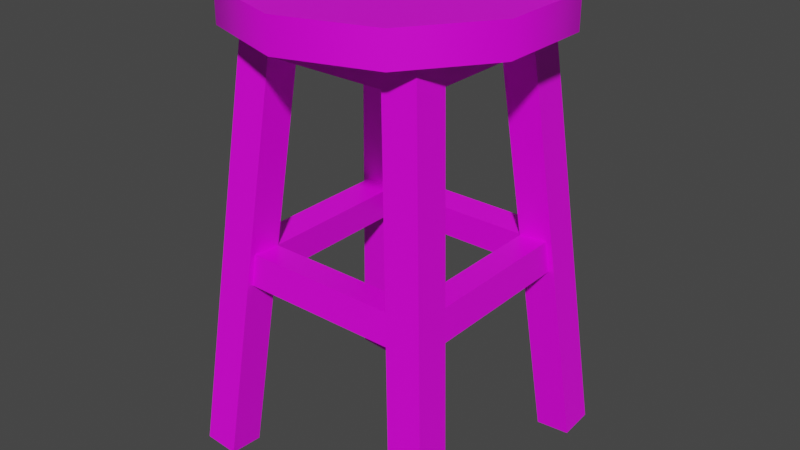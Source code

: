 # Source: prop-stool.blend  (saved by Blender 2.93.20; exported with 4.5.12 LTS)
import bpy
from mathutils import Matrix  # noqa: F401  (used for matrix-valued properties, if any)

bpy.ops.wm.read_factory_settings(use_empty=True)
scene = bpy.context.scene
scene.name = 'Scene'

# ---- collections
col_collection = bpy.data.collections.new('Collection'); scene.collection.children.link(col_collection)

# ---- images (referenced by path relative to the original .blend; pixels are not part of the script)
import os
ASSET_DIR = os.environ.get("B2B_ASSET_DIR", "")  # directory of the original .blend (textures are referenced by path, not embedded)
HERE = os.path.dirname(os.path.abspath(__file__))  # packed textures are extracted next to this script under _unpacked/

def load_image(name, relpath, width, height, colorspace="sRGB"):
    """Load a texture the original file referenced (path relative to the .blend, or extracted next to this script)."""
    p = next((c for c in (os.path.join(HERE, relpath), os.path.join(ASSET_DIR, relpath)) if relpath and os.path.exists(c)), "")
    if p:
        img = bpy.data.images.load(p, check_existing=True)
        img.name = name
    else:  # same state as the original file: an image datablock whose file is absent (Cycles renders it pink)
        img = bpy.data.images.new(name, width, height)
        img.source = "FILE"
        img.filepath = "//" + (relpath or name)
    img.colorspace_settings.name = colorspace
    return img
img_wood_png = load_image('wood.png', 'wood.png', 1024, 1024, 'sRGB')

# ---- materials (node trees are filled in below, after node groups)
mat_wood = bpy.data.materials.new('Wood')
mat_wood.alpha_threshold = 0.0
mat_wood.line_color = (0.0, 0.0, 0.0, 1.0)

# ---- material node trees
mat_wood.use_nodes = True; mat_wood.node_tree.nodes.clear()
_N = mat_wood.node_tree.nodes; _L = mat_wood.node_tree.links
n0 = _N.new('ShaderNodeOutputMaterial'); n0.name = 'Material Output'; n0.location = (300, 300)
n1 = _N.new('ShaderNodeBsdfPrincipled'); n1.name = 'Principled BSDF'; n1.location = (10, 300)
n1.distribution = 'GGX'
n1.subsurface_method = 'BURLEY'
n1.inputs[2].default_value = 0.4
n1.inputs[3].default_value = 1.45
n1.inputs[27].default_value = (0.0, 0.0, 0.0, 1.0)
n1.inputs[28].default_value = 1.0
n2 = _N.new('ShaderNodeTexImage'); n2.name = 'Image Texture'; n2.location = (-280, 280)
n2.image = img_wood_png
_L.new(n1.outputs[0], n0.inputs[0])
_L.new(n2.outputs[0], n1.inputs[0])
n0.is_active_output = True

# ---- world
world_world = bpy.data.worlds.new('World'); scene.world = world_world
world_world.use_nodes = True; world_world.node_tree.nodes.clear()
_N = world_world.node_tree.nodes; _L = world_world.node_tree.links
n0 = _N.new('ShaderNodeOutputWorld'); n0.name = 'World Output'; n0.location = (300, 300)
n1 = _N.new('ShaderNodeBackground'); n1.name = 'Background'; n1.location = (10, 300)
n1.inputs[0].default_value = (0.05088, 0.05088, 0.05088, 1.0)
_L.new(n1.outputs[0], n0.inputs[0])
n0.is_active_output = True
world_world.color = (0.05088, 0.05088, 0.05088)
world_world.use_sun_shadow = False
world_world.sun_shadow_jitter_overblur = 0.0

# ---- meshes
me_prop_stool = bpy.data.meshes.new('prop-stool')
me_prop_stool.from_pydata([(-7.118e-06, 0.6667, -0.2355), (-0.1385, 0.6667, -0.1905), (-0.224, 0.6667, -0.07277), (-0.224, 0.6667, 0.0728), (-0.1385, 0.6667, 0.1906), (-7.097e-06, 0.6667, 0.2356), (0.1384, 0.6667, 0.1906), (0.224, 0.6667, 0.0728), (0.224, 0.6667, -0.07277), (0.1384, 0.6667, -0.1905), (-7.118e-06, 0.7167, -0.2355), (-0.1385, 0.7167, -0.1905), (-0.224, 0.7167, -0.07277), (-0.224, 0.7167, 0.0728), (-0.1385, 0.7167, 0.1906), (-7.097e-06, 0.7167, 0.2356), (0.1384, 0.7167, 0.1906), (0.224, 0.7167, 0.0728), (0.224, 0.7167, -0.07277), (0.1384, 0.7167, -0.1905), (0.1547, 0.002613, 0.2078), (0.08889, 0.6832, 0.1423), (0.1547, -0.001633, 0.1544), (0.08889, 0.6789, 0.08882), (0.2082, 0.006843, 0.2074), (0.1423, 0.6874, 0.1419), (0.2082, 0.002596, 0.154), (0.1423, 0.6832, 0.08841), (-0.1547, 0.002613, -0.2078), (-0.0889, 0.6832, -0.1422), (-0.1547, -0.001633, -0.1544), (-0.0889, 0.6789, -0.08878), (-0.2082, 0.006843, -0.2074), (-0.1424, 0.6874, -0.1418), (-0.2082, 0.002596, -0.154), (-0.1424, 0.6832, -0.08838), (-0.2078, 0.002613, 0.1547), (-0.1423, 0.6832, 0.08891), (-0.1544, -0.001633, 0.1547), (-0.08881, 0.6789, 0.08891), (-0.2074, 0.006843, 0.2082), (-0.1419, 0.6874, 0.1424), (-0.154, 0.002596, 0.2082), (-0.0884, 0.6832, 0.1424), (0.2078, 0.002613, -0.1547), (0.1422, 0.6832, -0.08888), (0.1544, -0.001633, -0.1547), (0.08879, 0.6789, -0.08888), (0.2074, 0.006843, -0.2082), (0.1418, 0.6874, -0.1423), (0.154, 0.002596, -0.2082), (0.08839, 0.6832, -0.1423), (-0.1051, 0.6706, 0.1386), (0.09934, 0.6706, 0.1386), (-0.1051, 0.6671, 0.09443), (0.09934, 0.6671, 0.09443), (-0.1051, 0.6221, 0.1432), (0.09934, 0.6221, 0.1432), (-0.1051, 0.6186, 0.09911), (0.09934, 0.6186, 0.09911), (0.1385, 0.6706, 0.1051), (0.1385, 0.6706, -0.09933), (0.09441, 0.6671, 0.1051), (0.09441, 0.6671, -0.09933), (0.1432, 0.6221, 0.1051), (0.1432, 0.6221, -0.09933), (0.09908, 0.6186, 0.1051), (0.09908, 0.6186, -0.09933), (0.1051, 0.6706, -0.1385), (-0.09936, 0.6706, -0.1385), (0.1051, 0.6671, -0.0944), (-0.09936, 0.6671, -0.0944), (0.1051, 0.6221, -0.1432), (-0.09936, 0.6221, -0.1432), (0.1051, 0.6186, -0.09907), (-0.09936, 0.6186, -0.09907), (-0.1386, 0.6706, -0.1051), (-0.1386, 0.6706, 0.09937), (-0.09442, 0.6671, -0.1051), (-0.09442, 0.6671, 0.09937), (-0.1432, 0.6221, -0.1051), (-0.1432, 0.6221, 0.09937), (-0.0991, 0.6186, -0.1051), (-0.0991, 0.6186, 0.09937), (-0.1331, 0.3373, 0.1671), (0.1279, 0.3373, 0.1671), (-0.1331, 0.3338, 0.123), (0.1279, 0.3338, 0.123), (-0.1331, 0.2888, 0.1718), (0.1279, 0.2888, 0.1718), (-0.1331, 0.2853, 0.1277), (0.1279, 0.2853, 0.1277), (0.1671, 0.3373, 0.1337), (0.1671, 0.3373, -0.1292), (0.123, 0.3338, 0.1337), (0.123, 0.3338, -0.1292), (0.1718, 0.2888, 0.1337), (0.1718, 0.2888, -0.1292), (0.1277, 0.2853, 0.1337), (0.1277, 0.2853, -0.1292), (0.1337, 0.3373, -0.1684), (-0.1274, 0.3373, -0.1684), (0.1337, 0.3338, -0.1242), (-0.1274, 0.3338, -0.1242), (0.1337, 0.2888, -0.173), (-0.1274, 0.2888, -0.173), (0.1337, 0.2853, -0.1289), (-0.1274, 0.2853, -0.1289), (-0.1666, 0.3373, -0.1349), (-0.1666, 0.3373, 0.1279), (-0.1224, 0.3338, -0.1349), (-0.1224, 0.3338, 0.1279), (-0.1712, 0.2888, -0.1349), (-0.1712, 0.2888, 0.1279), (-0.1271, 0.2853, -0.1349), (-0.1271, 0.2853, 0.1279)], [], [(1, 0, 9, 8, 7, 6, 5, 4, 3, 2), (11, 12, 13, 14, 15, 16, 17, 18, 19, 10), (4, 14, 13, 3), (1, 11, 10, 0), (8, 18, 17, 7), (5, 15, 14, 4), (2, 12, 11, 1), (9, 19, 18, 8), (6, 16, 15, 5), (3, 13, 12, 2), (0, 10, 19, 9), (7, 17, 16, 6), (20, 21, 23, 22), (22, 23, 27, 26), (26, 27, 25, 24), (24, 25, 21, 20), (22, 26, 24, 20), (27, 23, 21, 25), (28, 29, 31, 30), (30, 31, 35, 34), (34, 35, 33, 32), (32, 33, 29, 28), (30, 34, 32, 28), (35, 31, 29, 33), (36, 37, 39, 38), (38, 39, 43, 42), (42, 43, 41, 40), (40, 41, 37, 36), (38, 42, 40, 36), (43, 39, 37, 41), (44, 45, 47, 46), (46, 47, 51, 50), (50, 51, 49, 48), (48, 49, 45, 44), (46, 50, 48, 44), (51, 47, 45, 49), (52, 53, 55, 54), (54, 55, 59, 58), (58, 59, 57, 56), (56, 57, 53, 52), (60, 61, 63, 62), (62, 63, 67, 66), (66, 67, 65, 64), (64, 65, 61, 60), (68, 69, 71, 70), (70, 71, 75, 74), (74, 75, 73, 72), (72, 73, 69, 68), (76, 77, 79, 78), (78, 79, 83, 82), (82, 83, 81, 80), (80, 81, 77, 76), (84, 85, 87, 86), (86, 87, 91, 90), (90, 91, 89, 88), (88, 89, 85, 84), (92, 93, 95, 94), (94, 95, 99, 98), (98, 99, 97, 96), (96, 97, 93, 92), (100, 101, 103, 102), (102, 103, 107, 106), (106, 107, 105, 104), (104, 105, 101, 100), (108, 109, 111, 110), (110, 111, 115, 114), (114, 115, 113, 112), (112, 113, 109, 108)])
me_prop_stool.polygons.foreach_set('use_smooth', [1, 1, 1, 1, 1, 1, 1, 1, 1, 1, 1, 1, 0, 0, 0, 0, 0, 0, 0, 0, 0, 0, 0, 0, 0, 0, 0, 0, 0, 0, 0, 0, 0, 0, 0, 0, 0, 0, 0, 0, 0, 0, 0, 0, 0, 0, 0, 0, 0, 0, 0, 0, 0, 0, 0, 0, 0, 0, 0, 0, 0, 0, 0, 0, 0, 0, 0, 0])
_k = set([(0, 1), (0, 9), (1, 2), (2, 3), (3, 4), (4, 5), (5, 6), (6, 7), (7, 8), (8, 9), (10, 11), (10, 19), (11, 12), (12, 13), (13, 14), (14, 15), (15, 16), (16, 17), (17, 18), (18, 19)])
me_prop_stool.attributes.new('sharp_edge', 'BOOLEAN', 'EDGE').data.foreach_set('value', [ (min(e.vertices), max(e.vertices)) in _k for e in me_prop_stool.edges])
_uv = me_prop_stool.uv_layers.new(name='UVMap')
_uv.uv.foreach_set('vector', [0.2887, -0.355, 0.462, -0.4113, 0.6353, -0.355, 0.7425, -0.2075, 0.7425, -0.02526, 0.6353, 0.1222, 0.462, 0.1785, 0.2887, 0.1222, 0.1815, -0.02526, 0.1815, -0.2075, 0.1794, -0.2075, 0.1794, -0.02526, 0.07225, 0.1222, -0.1011, 0.1785, -0.2744, 0.1222, -0.3815, -0.02526, -0.3815, -0.2075, -0.2744, -0.355, -0.1011, -0.4113, 0.07225, -0.355, 0.8173, 1.229, 0.7446, 1.229, 0.7446, 1.047, 0.8173, 1.047, 0.8173, 0.6823, 0.7446, 0.6823, 0.7446, 0.5, 0.8173, 0.5, 0.8173, 0.1355, 0.7446, 0.1355, 0.7446, -0.04677, 0.8173, -0.04677, 0.8173, 1.411, 0.7446, 1.411, 0.7446, 1.229, 0.8173, 1.229, 0.8173, 0.8645, 0.7446, 0.8645, 0.7446, 0.6823, 0.8173, 0.6823, 0.8173, 0.3177, 0.7446, 0.3177, 0.7446, 0.1355, 0.8173, 0.1355, 0.8173, -0.229, 0.7446, -0.229, 0.7446, -0.4113, 0.8173, -0.4113, 0.8173, 1.047, 0.7446, 1.047, 0.7446, 0.8645, 0.8173, 0.8645, 0.8173, 0.5, 0.7446, 0.5, 0.7446, 0.3177, 0.8173, 0.3177, 0.8173, -0.04677, 0.7446, -0.04677, 0.7446, -0.229, 0.8173, -0.229, 1.182, -0.4113, 1.182, 0.5851, 1.111, 0.5851, 1.111, -0.4113, -0.3271, 1.196, -0.3271, 0.1992, -0.2563, 0.1992, -0.2563, 1.196, -0.0168, 1.323, -0.0168, 0.3266, 0.05398, 0.3266, 0.05398, 1.323, -0.3293, 0.1992, -0.3293, 1.196, -0.4, 1.196, -0.4, 0.1992, 1.087, 1.202, 1.087, 1.131, 1.157, 1.131, 1.157, 1.202, 0.5564, 1.239, 0.4856, 1.239, 0.4856, 1.168, 0.5564, 1.168, 1.109, -0.4113, 1.109, 0.5851, 1.038, 0.5851, 1.038, -0.4113, 1.257, 0.5851, 1.257, -0.4113, 1.328, -0.4113, 1.328, 0.5851, -0.08975, 1.323, -0.08975, 0.3266, -0.01897, 0.3266, -0.01897, 1.323, 0.8902, -0.4113, 0.8902, 0.5851, 0.8195, 0.5851, 0.8195, -0.4113, 1.23, 1.202, 1.16, 1.202, 1.16, 1.131, 1.23, 1.131, 1.014, 1.202, 1.014, 1.131, 1.084, 1.131, 1.084, 1.202, -0.3086, 1.323, -0.3086, 0.3266, -0.2378, 0.3266, -0.2378, 1.323, 0.6878, 0.1807, 0.6878, 1.177, 0.617, 1.177, 0.617, 0.1807, 1.255, -0.4113, 1.255, 0.5851, 1.184, 0.5851, 1.184, -0.4113, -0.1649, 0.3266, -0.1649, 1.323, -0.2356, 1.323, -0.2356, 0.3266, 0.3211, 1.034, 0.2503, 1.034, 0.2503, 0.9632, 0.3211, 0.9632, 0.4834, 1.239, 0.4126, 1.239, 0.4126, 1.168, 0.4834, 1.168, 0.9654, 0.5851, 0.9654, -0.4113, 1.036, -0.4113, 1.036, 0.5851, -0.3108, 0.3266, -0.3108, 1.323, -0.3815, 1.323, -0.3815, 0.3266, -0.09192, 0.3266, -0.09192, 1.323, -0.1627, 1.323, -0.1627, 0.3266, 0.9632, -0.4113, 0.9632, 0.5851, 0.8924, 0.5851, 0.8924, -0.4113, 0.3397, 1.168, 0.4105, 1.168, 0.4105, 1.239, 0.3397, 1.239, 0.1269, 1.022, 0.1269, 1.093, 0.05615, 1.093, 0.05615, 1.022, 1.087, 1.129, 1.087, 0.8592, 1.145, 0.8592, 1.145, 1.129, 0.394, 0.6913, 0.394, 0.9611, 0.3233, 0.9611, 0.3233, 0.6913, 1.218, 0.5873, 1.218, 0.857, 1.16, 0.857, 1.16, 0.5873, 1.084, 0.5873, 1.084, 0.857, 1.014, 0.857, 1.014, 0.5873, 0.5749, 0.7462, 0.5749, 0.4765, 0.6333, 0.4765, 0.6333, 0.7462, 0.3962, 0.9611, 0.3962, 0.6913, 0.467, 0.6913, 0.467, 0.9611, 0.8195, 1.204, 0.8195, 0.9338, 0.8779, 0.9338, 0.8779, 1.204, 0.4413, 0.4743, 0.4413, 0.2046, 0.5121, 0.2046, 0.5121, 0.4743, 1.206, 0.8592, 1.206, 1.129, 1.147, 1.129, 1.147, 0.8592, 1.014, 1.129, 1.014, 0.8592, 1.084, 0.8592, 1.084, 1.129, 0.8924, 1.206, 0.8924, 0.9362, 0.9508, 0.9362, 0.9508, 1.206, 1.157, 0.5873, 1.157, 0.857, 1.087, 0.857, 1.087, 0.5873, 0.5143, 0.7462, 0.5143, 0.4765, 0.5727, 0.4765, 0.5727, 0.7462, 0.5851, 0.2046, 0.5851, 0.4743, 0.5143, 0.4743, 0.5143, 0.2046, 0.953, 1.206, 0.953, 0.9362, 1.011, 0.9362, 1.011, 1.206, 0.2503, 0.9611, 0.2503, 0.6913, 0.3211, 0.6913, 0.3211, 0.9611, 0.2481, 0.6913, 0.2481, 1.036, 0.1897, 1.036, 0.1897, 0.6913, 0.1084, 0.3405, 0.1084, 0.6849, 0.03765, 0.6849, 0.03765, 0.3405, 0.6094, 0.6755, 0.6094, 1.02, 0.551, 1.02, 0.551, 0.6755, 0.03548, 0.3405, 0.03548, 0.6849, -0.0353, 0.6849, -0.0353, 0.3405, 0.478, 1.02, 0.478, 0.6731, 0.5365, 0.6731, 0.5365, 1.02, -0.1104, 0.3381, -0.1104, 0.6849, -0.1812, 0.6849, -0.1812, 0.3381, 1.011, 0.5873, 1.011, 0.934, 0.953, 0.934, 0.953, 0.5873, 0.1269, 0.3266, 0.1269, 0.6734, 0.05615, 0.6734, 0.05615, 0.3266, 0.06849, 1.02, 0.06849, 0.6755, 0.1269, 0.6755, 0.1269, 1.02, 0.8195, 0.9316, 0.8195, 0.5873, 0.8902, 0.5873, 0.8902, 0.9316, 0.1875, 0.6913, 0.1875, 1.036, 0.1291, 1.036, 0.1291, 0.6913, 0.478, 0.671, 0.478, 0.3266, 0.5488, 0.3266, 0.5488, 0.671, 0.551, 0.6734, 0.551, 0.3266, 0.6094, 0.3266, 0.6094, 0.6734, -0.03747, 0.3381, -0.03747, 0.6849, -0.1083, 0.6849, -0.1083, 0.3381, 0.9508, 0.5873, 0.9508, 0.934, 0.8924, 0.934, 0.8924, 0.5873, -0.1834, 0.3381, -0.1834, 0.6849, -0.2541, 0.6849, -0.2541, 0.3381])
me_prop_stool.materials.append(mat_wood)
me_prop_stool.use_remesh_fix_poles = True
me_prop_stool.use_remesh_preserve_attributes = False
me_prop_stool.update()

# ---- objects
ob_prop_stool = bpy.data.objects.new('prop-stool', me_prop_stool)

# ---- transforms, parenting, visibility, modifiers, constraints
ob_prop_stool.location = (0.0, 0.0, 0.0)
ob_prop_stool.rotation_euler = (1.571, -0.0, 0.0)
_m = ob_prop_stool.modifiers.new('EdgeSplit', 'EDGE_SPLIT')
_m.use_edge_angle = False

# ---- collection membership
col_collection.objects.link(ob_prop_stool)

# ---- scene / render settings (as saved in the file)
scene.frame_start = 1; scene.frame_end = 250; scene.frame_set(1)
scene.render.engine = 'CYCLES'
scene.cycles.use_denoising = False
scene.cycles.samples = 128
scene.cycles.sampling_pattern = 'TABULATED_SOBOL'
scene.cycles.use_adaptive_sampling = False
scene.cycles.use_light_tree = False
scene.view_settings.view_transform = 'Filmic'
bpy.context.view_layer.update()

# ---- added for rendering (the .blend has no active camera and no usable light): camera, sun
cam_auto = bpy.data.cameras.new('AutoCamera')
cam_auto.lens = 50.0
cam_auto.sensor_width = 36.0
cam_auto.clip_end = 1000.0
ob_auto_camera = bpy.data.objects.new('AutoCamera', cam_auto)
scene.collection.objects.link(ob_auto_camera)
ob_auto_camera.location = (0.896351, -1.07565, 1.0746)
ob_auto_camera.rotation_euler = (1.09748, -7.21219e-08, 0.694738)
scene.camera = ob_auto_camera
light_auto_sun = bpy.data.lights.new('AutoSun', 'SUN')
light_auto_sun.energy = 3.0
light_auto_sun.angle = 0.0523599
ob_auto_sun = bpy.data.objects.new('AutoSun', light_auto_sun)
scene.collection.objects.link(ob_auto_sun)
ob_auto_sun.rotation_euler = (0.872665, 0.174533, 0.523599)
bpy.context.view_layer.update()
